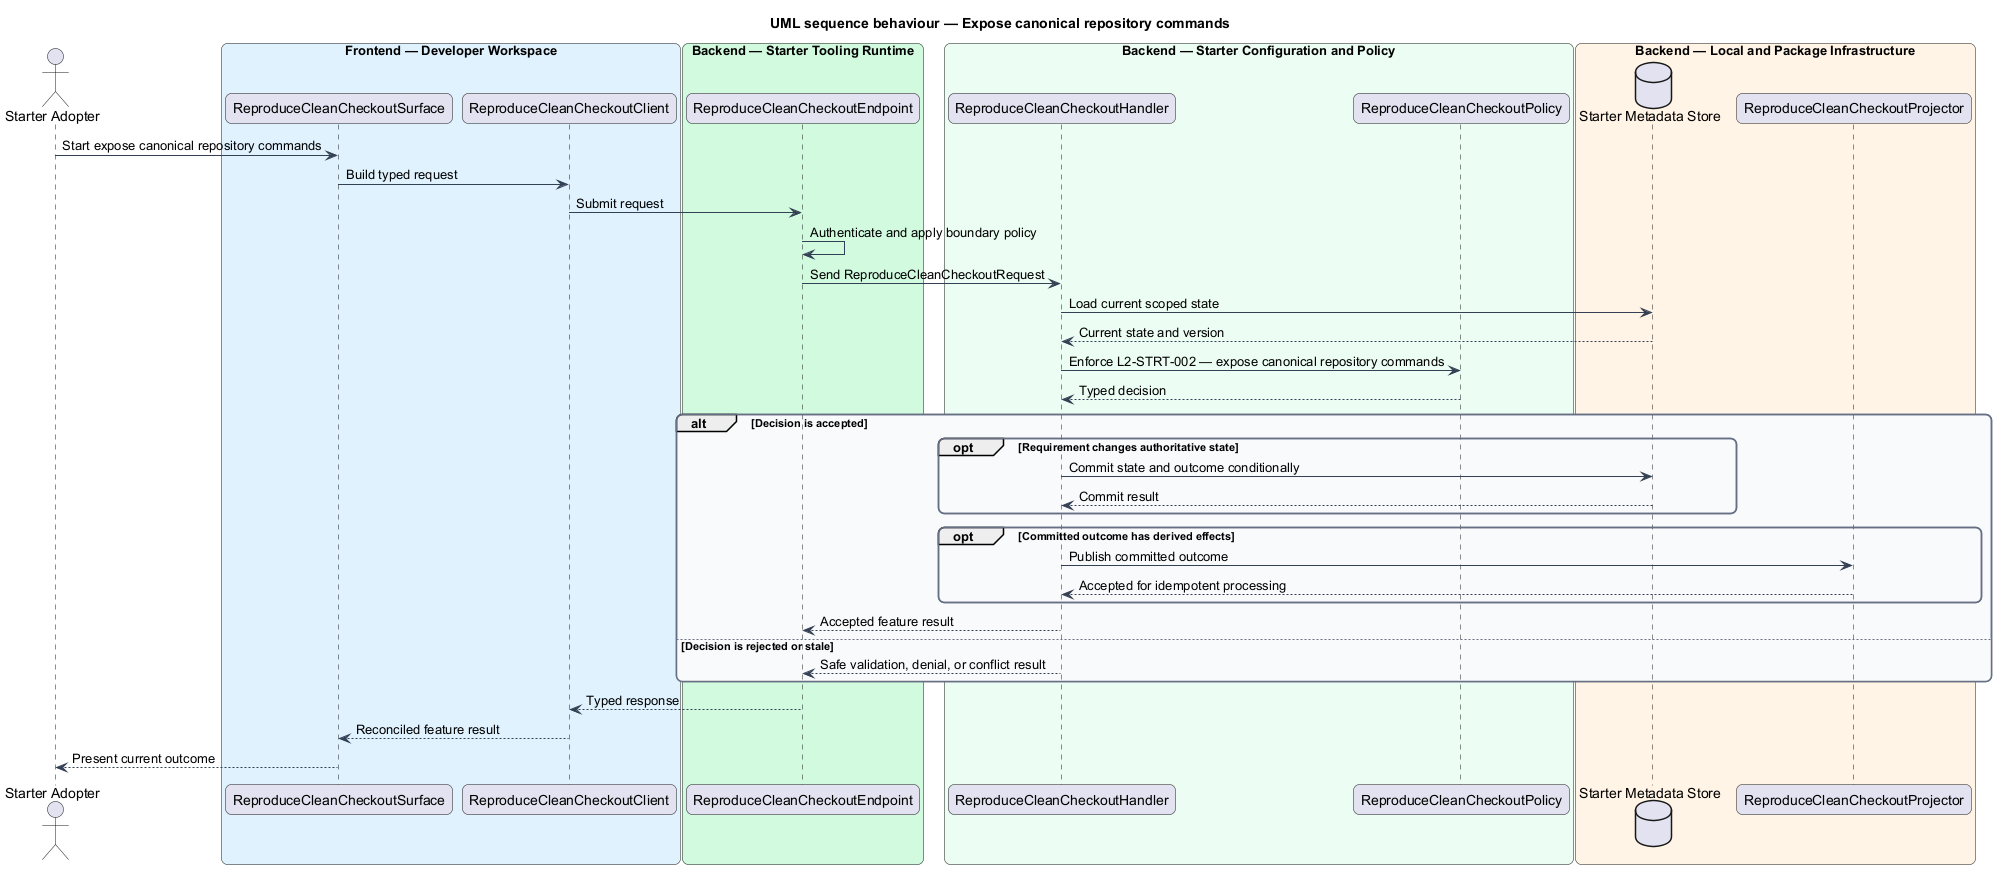

The diagram above was rendered by PlantUML. Its source (embedded in the PNG):
@startuml
title UML sequence behaviour — Expose canonical repository commands
skinparam backgroundColor #FFFFFF
skinparam shadowing false
skinparam roundcorner 12
skinparam defaultFontName Arial
skinparam ArrowColor #344054
skinparam rectangle {
  BorderColor #344054
  FontColor #101828
}
skinparam package {
  BorderColor #667085
  FontColor #101828
  BackgroundColor #F9FAFB
}
actor "Starter Adopter" as actor
box "Frontend — Developer Workspace" #E0F2FE
  participant "ReproduceCleanCheckoutSurface" as surface
  participant "ReproduceCleanCheckoutClient" as client
end box
box "Backend — Starter Tooling Runtime" #D1FADF
  participant "ReproduceCleanCheckoutEndpoint" as endpoint
end box
box "Backend — Starter Configuration and Policy" #ECFDF3
  participant "ReproduceCleanCheckoutHandler" as handler
  participant "ReproduceCleanCheckoutPolicy" as policy
end box
box "Backend — Local and Package Infrastructure" #FFF4E5
  database "Starter Metadata Store" as store
  participant "ReproduceCleanCheckoutProjector" as projector
end box

actor -> surface : Start expose canonical repository commands
surface -> client : Build typed request
client -> endpoint : Submit request
endpoint -> endpoint : Authenticate and apply boundary policy
endpoint -> handler : Send ReproduceCleanCheckoutRequest
handler -> store : Load current scoped state
store --> handler : Current state and version
handler -> policy : Enforce L2-STRT-002 — expose canonical repository commands
policy --> handler : Typed decision
alt Decision is accepted
  opt Requirement changes authoritative state
    handler -> store : Commit state and outcome conditionally
    store --> handler : Commit result
  end
  opt Committed outcome has derived effects
    handler -> projector : Publish committed outcome
    projector --> handler : Accepted for idempotent processing
  end
  handler --> endpoint : Accepted feature result
else Decision is rejected or stale
  handler --> endpoint : Safe validation, denial, or conflict result
end
endpoint --> client : Typed response
client --> surface : Reconciled feature result
surface --> actor : Present current outcome
@enduml